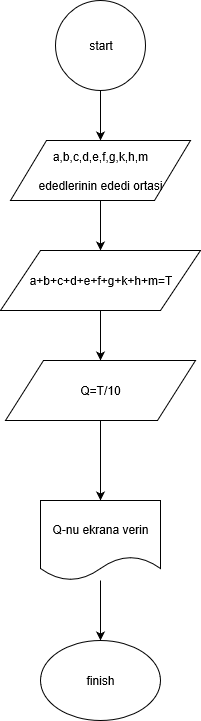

The diagram above was exported from draw.io. Its source (the exported page's mxGraphModel, read from the mxfile embedded in the PNG):
<mxGraphModel grid="1" dx="1024" dy="562" gridSize="10" guides="1" tooltips="1" connect="1" arrows="1" fold="1" page="1" pageScale="1" pageWidth="827" pageHeight="1169" math="0" shadow="0">
  <root>
    <mxCell id="M-tNnAQu705XoCCtahp6-0" />
    <mxCell id="M-tNnAQu705XoCCtahp6-1" parent="M-tNnAQu705XoCCtahp6-0" />
    <mxCell id="M-tNnAQu705XoCCtahp6-5" value="" parent="M-tNnAQu705XoCCtahp6-1" style="edgeStyle=orthogonalEdgeStyle;rounded=0;orthogonalLoop=1;jettySize=auto;html=1;" edge="1" source="M-tNnAQu705XoCCtahp6-3" target="M-tNnAQu705XoCCtahp6-4">
      <mxGeometry as="geometry" relative="1" />
    </mxCell>
    <mxCell id="M-tNnAQu705XoCCtahp6-3" value="start" parent="M-tNnAQu705XoCCtahp6-1" style="ellipse;whiteSpace=wrap;html=1;aspect=fixed;" vertex="1">
      <mxGeometry as="geometry" x="235" y="10" width="90" height="90" />
    </mxCell>
    <mxCell id="M-tNnAQu705XoCCtahp6-8" value="" parent="M-tNnAQu705XoCCtahp6-1" style="edgeStyle=orthogonalEdgeStyle;rounded=0;orthogonalLoop=1;jettySize=auto;html=1;" edge="1" source="M-tNnAQu705XoCCtahp6-4" target="M-tNnAQu705XoCCtahp6-7">
      <mxGeometry as="geometry" relative="1" />
    </mxCell>
    <mxCell id="M-tNnAQu705XoCCtahp6-4" value="a,b,c,d,e,f,g,k,h,m&lt;br&gt;&lt;br&gt;ededlerinin ededi ortasi" parent="M-tNnAQu705XoCCtahp6-1" style="shape=parallelogram;perimeter=parallelogramPerimeter;whiteSpace=wrap;html=1;" vertex="1">
      <mxGeometry as="geometry" x="190" y="150" width="180" height="60" />
    </mxCell>
    <mxCell id="M-tNnAQu705XoCCtahp6-10" value="" parent="M-tNnAQu705XoCCtahp6-1" style="edgeStyle=orthogonalEdgeStyle;rounded=0;orthogonalLoop=1;jettySize=auto;html=1;" edge="1" source="M-tNnAQu705XoCCtahp6-7" target="M-tNnAQu705XoCCtahp6-9">
      <mxGeometry as="geometry" relative="1" />
    </mxCell>
    <mxCell id="M-tNnAQu705XoCCtahp6-7" value="a+b+c+d+e+f+g+k+h+m=T" parent="M-tNnAQu705XoCCtahp6-1" style="shape=parallelogram;perimeter=parallelogramPerimeter;whiteSpace=wrap;html=1;" vertex="1">
      <mxGeometry as="geometry" x="180" y="260" width="200" height="60" />
    </mxCell>
    <mxCell id="M-tNnAQu705XoCCtahp6-16" value="" parent="M-tNnAQu705XoCCtahp6-1" style="edgeStyle=orthogonalEdgeStyle;rounded=0;orthogonalLoop=1;jettySize=auto;html=1;" edge="1" source="M-tNnAQu705XoCCtahp6-9" target="M-tNnAQu705XoCCtahp6-15">
      <mxGeometry as="geometry" relative="1" />
    </mxCell>
    <mxCell id="M-tNnAQu705XoCCtahp6-9" value="Q=T/10" parent="M-tNnAQu705XoCCtahp6-1" style="shape=parallelogram;perimeter=parallelogramPerimeter;whiteSpace=wrap;html=1;" vertex="1">
      <mxGeometry as="geometry" x="185" y="370" width="190" height="60" />
    </mxCell>
    <mxCell id="M-tNnAQu705XoCCtahp6-18" value="" parent="M-tNnAQu705XoCCtahp6-1" style="edgeStyle=orthogonalEdgeStyle;rounded=0;orthogonalLoop=1;jettySize=auto;html=1;" edge="1" source="M-tNnAQu705XoCCtahp6-15" target="M-tNnAQu705XoCCtahp6-17">
      <mxGeometry as="geometry" relative="1" />
    </mxCell>
    <mxCell id="M-tNnAQu705XoCCtahp6-15" value="Q-nu ekrana verin" parent="M-tNnAQu705XoCCtahp6-1" style="shape=document;whiteSpace=wrap;html=1;boundedLbl=1;" vertex="1">
      <mxGeometry as="geometry" x="220" y="510" width="120" height="80" />
    </mxCell>
    <mxCell id="M-tNnAQu705XoCCtahp6-17" value="finish" parent="M-tNnAQu705XoCCtahp6-1" style="ellipse;whiteSpace=wrap;html=1;" vertex="1">
      <mxGeometry as="geometry" x="220" y="650" width="120" height="80" />
    </mxCell>
  </root>
</mxGraphModel>